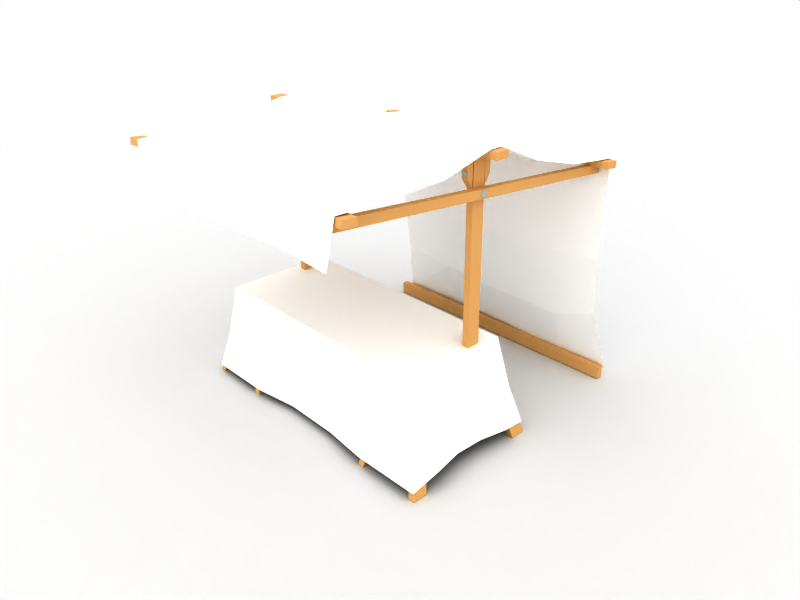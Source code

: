 # Source: marktstand.blend  (saved by Blender 2.46.0; exported with 4.5.12 LTS)
import bpy
from mathutils import Matrix  # noqa: F401  (used for matrix-valued properties, if any)

bpy.ops.wm.read_factory_settings(use_empty=True)
scene = bpy.context.scene
scene.name = 'Scene'

# ---- collections
col_collection_1 = bpy.data.collections.new('Collection 1'); scene.collection.children.link(col_collection_1)

# ---- materials (node trees are filled in below, after node groups)
mat_material_002 = bpy.data.materials.new('Material.002')
mat_material_002.alpha_threshold = 0.0
mat_material_002.diffuse_color = (0.8286, 0.6045, 0.3446, 1.0)
mat_material_002.specular_color = (0.5433, 0.4211, 0.226)
mat_material_002.roughness = 0.5
mat_material_002.line_color = (0.0, 0.0, 0.0, 1.0)
mat_material_005 = bpy.data.materials.new('Material.005')
mat_material_005.alpha_threshold = 0.0
mat_material_005.diffuse_color = (0.6471, 0.6471, 0.6471, 1.0)
mat_material_005.roughness = 0.5
mat_material_005.line_color = (0.0, 0.0, 0.0, 1.0)
mat_material_003 = bpy.data.materials.new('Material.003')
mat_material_003.alpha_threshold = 0.0
mat_material_003.roughness = 0.5
mat_material_003.line_color = (0.0, 0.0, 0.0, 1.0)
mat_material = bpy.data.materials.new('Material')
mat_material.alpha_threshold = 0.0
mat_material.preview_render_type = 'FLAT'
mat_material.diffuse_color = (1.0, 1.0, 1.0, 1.0)
mat_material.roughness = 0.5
mat_material.line_color = (0.0, 0.0, 0.0, 1.0)
mat_material_001 = bpy.data.materials.new('Material.001')
mat_material_001.alpha_threshold = 0.0
mat_material_001.diffuse_color = (1.0, 1.0, 1.0, 1.0)
mat_material_001.roughness = 0.5
mat_material_001.line_color = (0.0, 0.0, 0.0, 1.0)

# ---- node groups
ng_auto_smooth = bpy.data.node_groups.new('Auto Smooth', 'GeometryNodeTree')
_s = ng_auto_smooth.interface.new_socket(name='Geometry', in_out='OUTPUT', socket_type='NodeSocketGeometry')
_s = ng_auto_smooth.interface.new_socket(name='Geometry', in_out='INPUT', socket_type='NodeSocketGeometry')
_s = ng_auto_smooth.interface.new_socket(name='Angle', in_out='INPUT', socket_type='NodeSocketFloat')
_s.subtype = 'ANGLE'
_s.min_value = 0.0
_s.max_value = 3.142
ng_auto_smooth.is_modifier = True
_N = ng_auto_smooth.nodes; _L = ng_auto_smooth.links
n0 = _N.new('NodeGroupOutput'); n0.name = 'Group Output'; n0.location = (480, -100)
n1 = _N.new('NodeGroupInput'); n1.name = 'Group Input'; n1.location = (-420, -300)
n2 = _N.new('NodeGroupInput'); n2.name = 'Group Input.001'; n2.location = (-60, -100)
n3 = _N.new('GeometryNodeSetShadeSmooth'); n3.name = 'Set Shade Smooth'; n3.location = (120, -100)
n3.domain = 'EDGE'
n4 = _N.new('GeometryNodeSetShadeSmooth'); n4.name = 'Set Shade Smooth.001'; n4.location = (300, -100)
n5 = _N.new('GeometryNodeInputMeshEdgeAngle'); n5.name = 'Edge Angle'; n5.location = (-420, -220)
n6 = _N.new('GeometryNodeInputEdgeSmooth'); n6.name = 'Is Edge Smooth'; n6.location = (-60, -160)
n7 = _N.new('GeometryNodeInputShadeSmooth'); n7.name = 'Is Face Smooth'; n7.location = (-240, -340)
n8 = _N.new('FunctionNodeBooleanMath'); n8.name = 'Boolean Math'; n8.location = (-60, -220)
n9 = _N.new('FunctionNodeCompare'); n9.name = 'Compare'; n9.location = (-240, -180)
n9.operation = 'LESS_EQUAL'
_L.new(n5.outputs[0], n9.inputs[0])
_L.new(n4.outputs[0], n0.inputs[0])
_L.new(n1.outputs[1], n9.inputs[1])
_L.new(n9.outputs[0], n8.inputs[0])
_L.new(n7.outputs[0], n8.inputs[1])
_L.new(n2.outputs[0], n3.inputs[0])
_L.new(n6.outputs[0], n3.inputs[1])
_L.new(n3.outputs[0], n4.inputs[0])
_L.new(n8.outputs[0], n3.inputs[2])
n0.is_active_output = True

# ---- material node trees

# ---- world
world_world = bpy.data.worlds.new('World'); scene.world = world_world
world_world.color = (1.0, 1.0, 1.0)
world_world.use_sun_shadow = False
world_world.sun_shadow_jitter_overblur = 0.0
world_world.cycles.sampling_method = 'MANUAL'
world_world.cycles.sample_map_resolution = 256

# ---- cameras
cam_camera = bpy.data.cameras.new('Camera')
cam_camera.passepartout_alpha = 0.2
cam_camera.clip_end = 100.0
cam_camera.lens = 35.0
cam_camera.ortho_scale = 7.314
cam_camera.show_passepartout = False
cam_camera.show_safe_areas = True
cam_camera.dof.focus_distance = 0.0
cam_camera.dof.aperture_fstop = 128.0

# ---- lights
light_spot_001 = bpy.data.lights.new('Spot.001', 'SUN')
light_spot_001.transmission_factor = 0.0
light_spot_001.cutoff_distance = 30.0
light_spot_001.angle = 1.571
light_spot_001.energy = 1.0
light_spot_001.shadow_buffer_clip_start = 1.001
light_spot_001.shadow_soft_size = 1.0
light_spot_001.shadow_cascade_max_distance = 1000.0
light_spot_001.cycles.use_multiple_importance_sampling = False

# ---- meshes
me_cube_010 = bpy.data.meshes.new('Cube.010')
me_cube_010.from_pydata([(0.06859, 0.05811, -2.922), (0.06859, -0.09382, -2.925), (-0.04201, -0.09382, -2.925), (-0.04201, 0.05811, -2.922), (0.06859, 0.05811, 2.922), (0.06859, -0.09382, 2.919), (-0.04201, -0.09382, 2.919), (-0.04201, 0.05811, 2.922)], [], [(0, 1, 2, 3), (4, 7, 6, 5), (0, 4, 5, 1), (1, 5, 6, 2), (2, 6, 7, 3), (4, 0, 3, 7)])
me_cube_010.materials.append(mat_material_002)
me_cube_010.use_remesh_preserve_volume = False
me_cube_010.use_remesh_preserve_attributes = False
me_cube_010.use_mirror_vertex_groups = False
me_cube_010.update()
me_circle_008 = bpy.data.meshes.new('Circle.008')
me_circle_008.from_pydata([(-0.03836, -0.03836, 0.0002512), (-0.0524, 0.01404, 0.0002512), (-0.01404, 0.0524, 0.0002512), (0.03836, 0.03836, 0.0002512), (0.0524, -0.01404, 0.0002512), (0.01404, -0.0524, 0.0002512), (2.433e-09, 7.792e-08, -0.00917)], [], [(1, 0, 6), (2, 1, 6), (3, 2, 6), (4, 3, 6), (5, 4, 6), (5, 0, 6)])
me_circle_008.materials.append(mat_material_005)
me_circle_008.use_remesh_preserve_volume = False
me_circle_008.use_remesh_preserve_attributes = False
me_circle_008.use_mirror_vertex_groups = False
me_circle_008.update()
me_circle_007 = bpy.data.meshes.new('Circle.007')
me_circle_007.from_pydata([(-0.03836, -0.03836, 0.0002512), (-0.0524, 0.01404, 0.0002512), (-0.01404, 0.0524, 0.0002512), (0.03836, 0.03836, 0.0002512), (0.0524, -0.01404, 0.0002512), (0.01404, -0.0524, 0.0002512), (2.433e-09, 7.792e-08, -0.00917)], [], [(1, 0, 6), (2, 1, 6), (3, 2, 6), (4, 3, 6), (5, 4, 6), (5, 0, 6)])
me_circle_007.materials.append(mat_material_005)
me_circle_007.use_remesh_preserve_volume = False
me_circle_007.use_remesh_preserve_attributes = False
me_circle_007.use_mirror_vertex_groups = False
me_circle_007.update()
me_circle_006 = bpy.data.meshes.new('Circle.006')
me_circle_006.from_pydata([(-0.03836, -0.03836, 0.0002512), (-0.0524, 0.01404, 0.0002512), (-0.01404, 0.0524, 0.0002512), (0.03836, 0.03836, 0.0002512), (0.0524, -0.01404, 0.0002512), (0.01404, -0.0524, 0.0002512), (2.433e-09, 7.792e-08, -0.00917)], [], [(1, 0, 6), (2, 1, 6), (3, 2, 6), (4, 3, 6), (5, 4, 6), (5, 0, 6)])
me_circle_006.materials.append(mat_material_005)
me_circle_006.use_remesh_preserve_volume = False
me_circle_006.use_remesh_preserve_attributes = False
me_circle_006.use_mirror_vertex_groups = False
me_circle_006.update()
me_circle_005 = bpy.data.meshes.new('Circle.005')
me_circle_005.from_pydata([(-0.03836, -0.03836, 0.0002512), (-0.0524, 0.01404, 0.0002512), (-0.01404, 0.0524, 0.0002512), (0.03836, 0.03836, 0.0002512), (0.0524, -0.01404, 0.0002512), (0.01404, -0.0524, 0.0002512), (2.433e-09, 7.792e-08, -0.00917)], [], [(1, 0, 6), (2, 1, 6), (3, 2, 6), (4, 3, 6), (5, 4, 6), (5, 0, 6)])
me_circle_005.materials.append(mat_material_005)
me_circle_005.use_remesh_preserve_volume = False
me_circle_005.use_remesh_preserve_attributes = False
me_circle_005.use_mirror_vertex_groups = False
me_circle_005.update()
me_circle_004 = bpy.data.meshes.new('Circle.004')
me_circle_004.from_pydata([(-0.03836, -0.03836, 0.0002512), (-0.0524, 0.01404, 0.0002512), (-0.01404, 0.0524, 0.0002512), (0.03836, 0.03836, 0.0002512), (0.0524, -0.01404, 0.0002512), (0.01404, -0.0524, 0.0002512), (2.433e-09, 7.792e-08, -0.00917)], [], [(1, 0, 6), (2, 1, 6), (3, 2, 6), (4, 3, 6), (5, 4, 6), (5, 0, 6)])
me_circle_004.materials.append(mat_material_005)
me_circle_004.use_remesh_preserve_volume = False
me_circle_004.use_remesh_preserve_attributes = False
me_circle_004.use_mirror_vertex_groups = False
me_circle_004.update()
me_circle_003 = bpy.data.meshes.new('Circle.003')
me_circle_003.from_pydata([(-0.03836, -0.03836, 0.0002512), (-0.0524, 0.01404, 0.0002512), (-0.01404, 0.0524, 0.0002512), (0.03836, 0.03836, 0.0002512), (0.0524, -0.01404, 0.0002512), (0.01404, -0.0524, 0.0002512), (2.433e-09, 7.792e-08, -0.00917)], [], [(1, 0, 6), (2, 1, 6), (3, 2, 6), (4, 3, 6), (5, 4, 6), (5, 0, 6)])
me_circle_003.materials.append(mat_material_005)
me_circle_003.use_remesh_preserve_volume = False
me_circle_003.use_remesh_preserve_attributes = False
me_circle_003.use_mirror_vertex_groups = False
me_circle_003.update()
me_circle_002 = bpy.data.meshes.new('Circle.002')
me_circle_002.from_pydata([(-0.03836, -0.03836, 0.0002512), (-0.0524, 0.01404, 0.0002512), (-0.01404, 0.0524, 0.0002512), (0.03836, 0.03836, 0.0002512), (0.0524, -0.01404, 0.0002512), (0.01404, -0.0524, 0.0002512), (2.433e-09, 7.792e-08, -0.00917)], [], [(1, 0, 6), (2, 1, 6), (3, 2, 6), (4, 3, 6), (5, 4, 6), (5, 0, 6)])
me_circle_002.materials.append(mat_material_005)
me_circle_002.use_remesh_preserve_volume = False
me_circle_002.use_remesh_preserve_attributes = False
me_circle_002.use_mirror_vertex_groups = False
me_circle_002.update()
me_circle_001 = bpy.data.meshes.new('Circle.001')
me_circle_001.from_pydata([(-0.03836, -0.03836, 0.0002512), (-0.0524, 0.01404, 0.0002512), (-0.01404, 0.0524, 0.0002512), (0.03836, 0.03836, 0.0002512), (0.0524, -0.01404, 0.0002512), (0.01404, -0.0524, 0.0002512), (2.433e-09, 7.792e-08, -0.00917)], [], [(1, 0, 6), (2, 1, 6), (3, 2, 6), (4, 3, 6), (5, 4, 6), (5, 0, 6)])
me_circle_001.materials.append(mat_material_005)
me_circle_001.use_remesh_preserve_volume = False
me_circle_001.use_remesh_preserve_attributes = False
me_circle_001.use_mirror_vertex_groups = False
me_circle_001.update()
me_circle = bpy.data.meshes.new('Circle')
me_circle.from_pydata([(-0.05146, -0.05146, 0.0007107), (-0.07029, 0.01883, 0.0007107), (-0.01883, 0.07029, 0.0007107), (0.05146, 0.05146, 0.0007107), (0.07029, -0.01883, 0.0007107), (0.01883, -0.07029, 0.0007107), (2.191e-09, 7.783e-08, -0.01193)], [], [(1, 0, 6), (2, 1, 6), (3, 2, 6), (4, 3, 6), (5, 4, 6), (5, 0, 6)])
me_circle.materials.append(mat_material_005)
me_circle.use_remesh_preserve_volume = False
me_circle.use_remesh_preserve_attributes = False
me_circle.use_mirror_vertex_groups = False
me_circle.update()
me_cube_020 = bpy.data.meshes.new('Cube.020')
me_cube_020.from_pydata([(0.1834, 1.0, -0.1086), (0.1834, -1.0, -0.1086), (-0.1834, -1.0, -0.1086), (-0.1834, 1.0, -0.1086), (0.1834, 1.0, 0.1086), (0.1834, -1.0, 0.1086), (-0.1834, -1.0, 0.1086), (-0.1834, 1.0, 0.1086)], [], [(0, 1, 2, 3), (4, 7, 6, 5), (0, 4, 5, 1), (1, 5, 6, 2), (2, 6, 7, 3), (4, 0, 3, 7)])
me_cube_020.materials.append(mat_material_002)
me_cube_020.use_remesh_preserve_volume = False
me_cube_020.use_remesh_preserve_attributes = False
me_cube_020.use_mirror_vertex_groups = False
me_cube_020.update()
me_cube_019 = bpy.data.meshes.new('Cube.019')
me_cube_019.from_pydata([(0.215, -0.6421, 0.09167), (0.215, -0.914, 0.09167), (0.1641, -0.9661, -0.1802), (0.1641, -0.6942, -0.1802), (0.2801, -0.6942, -0.1802), (0.2801, -0.9661, -0.1802), (0.1837, -0.6421, 0.09162), (0.1837, -0.914, 0.09162), (0.1337, -0.68, -0.1083), (0.1337, -0.9519, -0.1083), (0.1833, -0.68, -0.1087), (0.1833, -0.9519, -0.1087), (0.6462, -1.304, -1.691), (0.6462, -1.032, -1.691), (0.5301, -1.032, -1.691), (0.5301, -1.304, -1.691)], [], [(0, 1, 5, 4), (1, 0, 6, 7), (9, 8, 3, 2), (0, 4, 10, 6), (4, 3, 8, 10), (2, 5, 11, 9), (5, 1, 7, 11), (6, 10, 11, 7), (8, 9, 11, 10), (2, 15, 12, 5), (5, 12, 13, 4), (4, 13, 14, 3), (3, 14, 15, 2), (15, 14, 13, 12)])
me_cube_019.materials.append(mat_material_002)
me_cube_019.use_remesh_preserve_volume = False
me_cube_019.use_remesh_preserve_attributes = False
me_cube_019.use_mirror_vertex_groups = False
me_cube_019.update()
me_cube_018 = bpy.data.meshes.new('Cube.018')
me_cube_018.from_pydata([(0.215, -0.6421, 0.09167), (0.215, -0.914, 0.09167), (0.1641, -0.9661, -0.1802), (0.1641, -0.6942, -0.1802), (0.2801, -0.6942, -0.1802), (0.2801, -0.9661, -0.1802), (0.1837, -0.6421, 0.09162), (0.1837, -0.914, 0.09162), (0.1337, -0.68, -0.1083), (0.1337, -0.9519, -0.1083), (0.1833, -0.68, -0.1087), (0.1833, -0.9519, -0.1087), (0.6462, -1.304, -1.691), (0.6462, -1.032, -1.691), (0.5301, -1.032, -1.691), (0.5301, -1.304, -1.691)], [], [(0, 1, 5, 4), (1, 0, 6, 7), (9, 8, 3, 2), (0, 4, 10, 6), (4, 3, 8, 10), (2, 5, 11, 9), (5, 1, 7, 11), (6, 10, 11, 7), (8, 9, 11, 10), (2, 15, 12, 5), (5, 12, 13, 4), (4, 13, 14, 3), (3, 14, 15, 2), (15, 14, 13, 12)])
me_cube_018.materials.append(mat_material_002)
me_cube_018.use_remesh_preserve_volume = False
me_cube_018.use_remesh_preserve_attributes = False
me_cube_018.use_mirror_vertex_groups = False
me_cube_018.update()
me_cube_016 = bpy.data.meshes.new('Cube.016')
me_cube_016.from_pydata([(0.1834, 1.0, -0.1086), (0.1834, -1.0, -0.1086), (-0.1834, -1.0, -0.1086), (-0.1834, 1.0, -0.1086), (0.1834, 1.0, 0.1086), (0.1834, -1.0, 0.1086), (-0.1834, -1.0, 0.1086), (-0.1834, 1.0, 0.1086)], [], [(0, 1, 2, 3), (4, 7, 6, 5), (0, 4, 5, 1), (1, 5, 6, 2), (2, 6, 7, 3), (4, 0, 3, 7)])
me_cube_016.materials.append(mat_material_002)
me_cube_016.use_remesh_preserve_volume = False
me_cube_016.use_remesh_preserve_attributes = False
me_cube_016.use_mirror_vertex_groups = False
me_cube_016.update()
me_cube_015 = bpy.data.meshes.new('Cube.015')
me_cube_015.from_pydata([(0.05978, 0.1208, -1.59), (0.05978, -0.1208, -1.59), (-0.05978, -0.1208, -1.59), (-0.05978, 0.1208, -1.59), (0.05978, 0.1208, 3.759), (0.05978, -0.1208, 3.759), (-0.05978, -0.1208, 3.759), (-0.05978, 0.1208, 3.759)], [], [(0, 1, 2, 3), (4, 7, 6, 5), (0, 4, 5, 1), (1, 5, 6, 2), (2, 6, 7, 3), (4, 0, 3, 7)])
me_cube_015.materials.append(mat_material_002)
me_cube_015.use_remesh_preserve_volume = False
me_cube_015.use_remesh_preserve_attributes = False
me_cube_015.use_mirror_vertex_groups = False
me_cube_015.update()
me_plane_001 = bpy.data.meshes.new('Plane.001')
me_plane_001.from_pydata([(25.51, 23.16, -1.41), (25.51, -17.79, -1.41), (-15.44, -17.79, -1.41), (-15.44, 23.16, -1.41)], [], [(0, 3, 2, 1)])
me_plane_001.materials.append(mat_material_003)
me_plane_001.use_remesh_preserve_volume = False
me_plane_001.use_remesh_preserve_attributes = False
me_plane_001.use_mirror_vertex_groups = False
me_plane_001.update()
me_plane = bpy.data.meshes.new('Plane')
me_plane.from_pydata([(1.0, 1.028, -0.002486), (0.9901, -0.7801, 0.1779), (-0.9571, -0.9424, 0.1751), (-1.0, 1.028, -0.002486), (-2.763, -0.9209, 0.1407), (-2.765, 1.028, -0.002486), (-3.949, 1.028, -0.002486), (-3.978, -0.833, 0.1218), (0.9901, -1.872, 0.1943), (-0.88, -2.192, 0.1827), (-2.711, -2.126, 0.1274), (-3.978, -2.018, 0.08259), (-0.8114, -3.281, -0.005023), (1.17, -3.116, 0.007603), (-2.745, -3.223, -0.05956), (-4.107, -3.163, -0.01885), (-1.883, 1.028, -0.002486), (-1.873, -0.9231, 0.1572), (-1.77, -2.21, 0.1596), (-1.83, -3.256, -0.03192), (0.02079, -0.8655, 0.1769), (1.788e-07, 1.028, -0.002486), (0.158, -2.203, 0.2034), (0.1408, -3.18, 0.005974), (-2.765, 2.026, 2.744), (-3.949, 2.026, 2.744), (-1.883, 2.026, 2.744), (-1.0, 2.026, 2.744), (1.0, 2.026, 2.744), (1.788e-07, 2.026, 2.744), (-3.949, 2.047, 2.983), (-2.765, 2.047, 2.983), (-1.883, 2.047, 2.983), (-1.0, 2.047, 2.983), (1.0, 2.047, 2.983), (1.788e-07, 2.047, 2.983), (-3.949, 2.044, 5.755), (-2.765, 2.044, 5.755), (-1.883, 2.044, 5.755), (-1.0, 2.044, 5.755), (1.0, 2.044, 5.755), (1.788e-07, 2.044, 5.755), (-2.775, 1.362, 5.958), (-3.939, 1.301, 5.913), (-1.883, 1.345, 5.984), (-1.0, 1.31, 5.894), (0.9526, 1.343, 5.953), (-0.01896, 1.375, 5.919), (-2.765, 1.979, 4.798), (-2.765, 1.97, 3.899), (-3.919, 1.943, 3.841), (-3.919, 1.983, 4.843), (-1.883, 1.972, 4.806), (-1.883, 1.954, 3.885), (-0.9995, 1.927, 3.911), (-1.0, 1.978, 4.783), (1.001, 1.949, 4.801), (1.001, 1.902, 3.891), (0.0001348, 1.971, 4.791), (0.0006345, 1.925, 3.896), (-2.765, 1.575, 1.927), (-2.765, 1.239, 1.013), (-3.949, 1.575, 1.927), (-3.949, 1.239, 1.013), (-1.883, 1.575, 1.927), (-1.883, 1.239, 1.013), (-1.0, 1.575, 1.927), (-1.0, 1.239, 1.013), (1.0, 1.239, 1.013), (1.0, 1.575, 1.927), (1.788e-07, 1.239, 1.013), (1.788e-07, 1.575, 1.927)], [], [(4, 5, 6, 7), (4, 7, 11, 10), (10, 11, 15, 14), (3, 16, 17, 2), (16, 5, 4, 17), (2, 17, 18, 9), (17, 4, 10, 18), (9, 18, 19, 12), (18, 10, 14, 19), (0, 21, 20, 1), (21, 3, 2, 20), (1, 20, 22, 8), (20, 2, 9, 22), (8, 22, 23, 13), (22, 9, 12, 23), (25, 24, 31, 30), (24, 26, 32, 31), (26, 27, 33, 32), (29, 28, 34, 35), (27, 29, 35, 33), (36, 37, 42, 43), (37, 38, 44, 42), (38, 39, 45, 44), (41, 40, 46, 47), (39, 41, 47, 45), (31, 49, 50, 30), (49, 48, 51, 50), (48, 37, 36, 51), (32, 53, 49, 31), (53, 52, 48, 49), (52, 38, 37, 48), (33, 54, 53, 32), (54, 55, 52, 53), (55, 39, 38, 52), (34, 57, 59, 35), (57, 56, 58, 59), (56, 40, 41, 58), (35, 59, 54, 33), (59, 58, 55, 54), (58, 41, 39, 55), (5, 61, 63, 6), (61, 60, 62, 63), (60, 24, 25, 62), (16, 65, 61, 5), (65, 64, 60, 61), (64, 26, 24, 60), (3, 67, 65, 16), (67, 66, 64, 65), (66, 27, 26, 64), (0, 68, 70, 21), (68, 69, 71, 70), (69, 28, 29, 71), (21, 70, 67, 3), (70, 71, 66, 67), (71, 29, 27, 66)])
_uv = me_plane.uv_layers.new(name='UVTex')
_uv.uv.foreach_set('vector', [0.1204, 0.2133, 0.1183, 0.3901, 0.01121, 0.389, 0.01026, 0.2202, 0.1204, 0.2133, 0.01026, 0.2202, 0.01121, 0.1129, 0.126, 0.1042, 0.126, 0.1042, 0.01121, 0.1129, 0.0, 0.008754, 0.1233, 0.003504, 0.2781, 0.3917, 0.1982, 0.391, 0.2009, 0.2138, 0.2837, 0.2128, 0.1982, 0.391, 0.1183, 0.3901, 0.1204, 0.2133, 0.2009, 0.2138, 0.2837, 0.2128, 0.2009, 0.2138, 0.2113, 0.09749, 0.2917, 0.09985, 0.2009, 0.2138, 0.1204, 0.2133, 0.126, 0.1042, 0.2113, 0.09749, 0.2917, 0.09985, 0.2113, 0.09749, 0.2063, 0.001301, 0.2985, 0.0, 0.2113, 0.09749, 0.126, 0.1042, 0.1233, 0.003504, 0.2063, 0.001301, 0.4591, 0.3935, 0.3686, 0.3926, 0.3721, 0.2205, 0.4597, 0.229, 0.3686, 0.3926, 0.2781, 0.3917, 0.2837, 0.2128, 0.3721, 0.2205, 0.4597, 0.229, 0.3721, 0.2205, 0.3855, 0.09981, 0.4605, 0.1302, 0.3721, 0.2205, 0.2837, 0.2128, 0.2917, 0.09985, 0.3855, 0.09981, 0.4605, 0.1302, 0.3855, 0.09981, 0.3846, 0.009673, 0.4778, 0.01633, 0.3855, 0.09981, 0.2917, 0.09985, 0.2985, 0.0, 0.3846, 0.009673, 0.008431, 0.6555, 0.1156, 0.6567, 0.1154, 0.6784, 0.008192, 0.6772, 0.1156, 0.6567, 0.1955, 0.6575, 0.1953, 0.6792, 0.1154, 0.6784, 0.1955, 0.6575, 0.2755, 0.6583, 0.2753, 0.68, 0.1953, 0.6792, 0.366, 0.6591, 0.4565, 0.6599, 0.4563, 0.6816, 0.3658, 0.6808, 0.2755, 0.6583, 0.366, 0.6591, 0.3658, 0.6808, 0.2753, 0.68, 0.005452, 0.9289, 0.1126, 0.9301, 0.1109, 0.9945, 0.005358, 0.9976, 0.1126, 0.9301, 0.1925, 0.9311, 0.1916, 0.9977, 0.1109, 0.9945, 0.1925, 0.9311, 0.2725, 0.9322, 0.272, 1.0, 0.1916, 0.9977, 0.3632, 0.9331, 0.4538, 0.9341, 0.4488, 1.0, 0.3609, 0.9955, 0.2725, 0.9322, 0.3632, 0.9331, 0.3609, 0.9955, 0.272, 1.0, 0.1154, 0.6784, 0.1145, 0.7617, 0.009926, 0.7555, 0.008192, 0.6772, 0.1145, 0.7617, 0.1136, 0.8432, 0.009045, 0.8461, 0.009926, 0.7555, 0.1136, 0.8432, 0.1126, 0.9301, 0.005452, 0.9289, 0.009045, 0.8461, 0.1953, 0.6792, 0.1945, 0.7614, 0.1145, 0.7617, 0.1154, 0.6784, 0.1945, 0.7614, 0.1935, 0.8448, 0.1136, 0.8432, 0.1145, 0.7617, 0.1935, 0.8448, 0.1925, 0.9311, 0.1126, 0.9301, 0.1136, 0.8432, 0.2753, 0.68, 0.2745, 0.7647, 0.1945, 0.7614, 0.1953, 0.6792, 0.2745, 0.7647, 0.2736, 0.8438, 0.1935, 0.8448, 0.1945, 0.7614, 0.2736, 0.8438, 0.2725, 0.9322, 0.1925, 0.9311, 0.1935, 0.8448, 0.4563, 0.6816, 0.4558, 0.7648, 0.3651, 0.7643, 0.3658, 0.6808, 0.4558, 0.7648, 0.4548, 0.8473, 0.3642, 0.8455, 0.3651, 0.7643, 0.4548, 0.8473, 0.4538, 0.9341, 0.3632, 0.9331, 0.3642, 0.8455, 0.3658, 0.6808, 0.3651, 0.7643, 0.2745, 0.7647, 0.2753, 0.68, 0.3651, 0.7643, 0.3642, 0.8455, 0.2736, 0.8438, 0.2745, 0.7647, 0.3642, 0.8455, 0.3632, 0.9331, 0.2725, 0.9322, 0.2736, 0.8438, 0.1183, 0.3901, 0.1174, 0.484, 0.01025, 0.4829, 0.01121, 0.389, 0.1174, 0.484, 0.1165, 0.5722, 0.009331, 0.571, 0.01025, 0.4829, 0.1165, 0.5722, 0.1156, 0.6567, 0.008431, 0.6555, 0.009331, 0.571, 0.1982, 0.391, 0.1973, 0.4848, 0.1174, 0.484, 0.1183, 0.3901, 0.1973, 0.4848, 0.1964, 0.573, 0.1165, 0.5722, 0.1174, 0.484, 0.1964, 0.573, 0.1955, 0.6575, 0.1156, 0.6567, 0.1165, 0.5722, 0.2781, 0.3917, 0.2771, 0.4856, 0.1973, 0.4848, 0.1982, 0.391, 0.2771, 0.4856, 0.2763, 0.5738, 0.1964, 0.573, 0.1973, 0.4848, 0.2763, 0.5738, 0.2755, 0.6583, 0.1955, 0.6575, 0.1964, 0.573, 0.4591, 0.3935, 0.4582, 0.4873, 0.3677, 0.4865, 0.3686, 0.3926, 0.4582, 0.4873, 0.4573, 0.5755, 0.3668, 0.5746, 0.3677, 0.4865, 0.4573, 0.5755, 0.4565, 0.6599, 0.366, 0.6591, 0.3668, 0.5746, 0.3686, 0.3926, 0.3677, 0.4865, 0.2771, 0.4856, 0.2781, 0.3917, 0.3677, 0.4865, 0.3668, 0.5746, 0.2763, 0.5738, 0.2771, 0.4856, 0.3668, 0.5746, 0.366, 0.6591, 0.2755, 0.6583, 0.2763, 0.5738])
me_plane.materials.append(mat_material)
me_plane.use_remesh_preserve_volume = False
me_plane.use_remesh_preserve_attributes = False
me_plane.use_mirror_vertex_groups = False
me_plane.update()
me_cube_013 = bpy.data.meshes.new('Cube.013')
me_cube_013.from_pydata([(0.05978, 0.1208, -1.59), (0.05978, -0.1208, -1.59), (-0.05978, -0.1208, -1.59), (-0.05978, 0.1208, -1.59), (0.05978, 0.1208, 3.759), (0.05978, -0.1208, 3.759), (-0.05978, -0.1208, 3.759), (-0.05978, 0.1208, 3.759)], [], [(0, 1, 2, 3), (4, 7, 6, 5), (0, 4, 5, 1), (1, 5, 6, 2), (2, 6, 7, 3), (4, 0, 3, 7)])
me_cube_013.materials.append(mat_material_002)
me_cube_013.use_remesh_preserve_volume = False
me_cube_013.use_remesh_preserve_attributes = False
me_cube_013.use_mirror_vertex_groups = False
me_cube_013.update()
me_cube_012 = bpy.data.meshes.new('Cube.012')
me_cube_012.from_pydata([(0.05978, 0.1208, -1.59), (0.05978, -0.1208, -1.59), (-0.05978, -0.1208, -1.59), (-0.05978, 0.1208, -1.59), (0.05978, 0.1208, 3.759), (0.05978, -0.1208, 3.759), (-0.05978, -0.1208, 3.759), (-0.05978, 0.1208, 3.759)], [], [(0, 1, 2, 3), (4, 7, 6, 5), (0, 4, 5, 1), (1, 5, 6, 2), (2, 6, 7, 3), (4, 0, 3, 7)])
me_cube_012.materials.append(mat_material_002)
me_cube_012.use_remesh_preserve_volume = False
me_cube_012.use_remesh_preserve_attributes = False
me_cube_012.use_mirror_vertex_groups = False
me_cube_012.update()
me_cube_009 = bpy.data.meshes.new('Cube.009')
me_cube_009.from_pydata([(0.05978, 0.1208, -1.59), (0.05978, -0.1208, -1.59), (-0.05978, -0.1208, -1.59), (-0.05978, 0.1208, -1.59), (0.05978, 0.1208, 1.59), (0.05978, -0.1208, 1.59), (-0.05978, -0.1208, 1.59), (-0.05978, 0.1208, 1.59)], [], [(0, 1, 2, 3), (4, 7, 6, 5), (0, 4, 5, 1), (1, 5, 6, 2), (2, 6, 7, 3), (4, 0, 3, 7)])
me_cube_009.materials.append(mat_material_002)
me_cube_009.use_remesh_preserve_volume = False
me_cube_009.use_remesh_preserve_attributes = False
me_cube_009.use_mirror_vertex_groups = False
me_cube_009.update()
me_cube_008 = bpy.data.meshes.new('Cube.008')
me_cube_008.from_pydata([(0.05608, -0.1303, 1.089), (0.05608, -0.2425, 1.257), (-0.05608, -0.2425, 1.257), (-0.05608, -0.1303, 1.089), (0.05608, -0.1303, 1.695), (0.05608, -0.2425, 1.59), (-0.05608, -0.2425, 1.59), (-0.05608, -0.1303, 1.695)], [], [(0, 1, 2, 3), (4, 7, 6, 5), (0, 4, 5, 1), (1, 5, 6, 2), (2, 6, 7, 3), (4, 0, 3, 7)])
me_cube_008.materials.append(mat_material_002)
me_cube_008.use_remesh_preserve_volume = False
me_cube_008.use_remesh_preserve_attributes = False
me_cube_008.use_mirror_vertex_groups = False
me_cube_008.update()
me_cube_007 = bpy.data.meshes.new('Cube.007')
me_cube_007.from_pydata([(0.05608, -0.1303, 1.089), (0.05608, -0.2425, 1.257), (-0.05608, -0.2425, 1.257), (-0.05608, -0.1303, 1.089), (0.05608, -0.1303, 1.695), (0.05608, -0.2425, 1.59), (-0.05608, -0.2425, 1.59), (-0.05608, -0.1303, 1.695)], [], [(0, 1, 2, 3), (4, 7, 6, 5), (0, 4, 5, 1), (1, 5, 6, 2), (2, 6, 7, 3), (4, 0, 3, 7)])
me_cube_007.materials.append(mat_material_002)
me_cube_007.use_remesh_preserve_volume = False
me_cube_007.use_remesh_preserve_attributes = False
me_cube_007.use_mirror_vertex_groups = False
me_cube_007.update()
me_cube_006 = bpy.data.meshes.new('Cube.006')
me_cube_006.from_pydata([(0.05978, 0.1208, -1.59), (0.05978, -0.1208, -1.59), (-0.05978, -0.1208, -1.59), (-0.05978, 0.1208, -1.59), (0.05978, 0.1208, 3.759), (0.05978, -0.1208, 3.759), (-0.05978, -0.1208, 3.759), (-0.05978, 0.1208, 3.759)], [], [(0, 1, 2, 3), (4, 7, 6, 5), (0, 4, 5, 1), (1, 5, 6, 2), (2, 6, 7, 3), (4, 0, 3, 7)])
me_cube_006.materials.append(mat_material_002)
me_cube_006.use_remesh_preserve_volume = False
me_cube_006.use_remesh_preserve_attributes = False
me_cube_006.use_mirror_vertex_groups = False
me_cube_006.update()
me_cube_005 = bpy.data.meshes.new('Cube.005')
me_cube_005.from_pydata([(0.05978, 0.1208, -1.59), (0.05978, -0.1208, -1.59), (-0.05978, -0.1208, -1.59), (-0.05978, 0.1208, -1.59), (0.05978, 0.1208, 1.59), (0.05978, -0.1208, 1.59), (-0.05978, -0.1208, 1.59), (-0.05978, 0.1208, 1.59)], [], [(0, 1, 2, 3), (4, 7, 6, 5), (0, 4, 5, 1), (1, 5, 6, 2), (2, 6, 7, 3), (4, 0, 3, 7)])
me_cube_005.materials.append(mat_material_002)
me_cube_005.use_remesh_preserve_volume = False
me_cube_005.use_remesh_preserve_attributes = False
me_cube_005.use_mirror_vertex_groups = False
me_cube_005.update()
me_cube_001 = bpy.data.meshes.new('Cube.001')
me_cube_001.from_pydata([(-2.174, 1.005, 0.0), (-2.174, -1.011, 0.0), (2.444, -1.011, 0.0), (2.444, 1.005, 0.0), (2.647, 1.118, -0.9149), (2.635, -1.107, -0.8406), (-2.361, -1.143, -0.9502), (-2.338, 1.097, -0.8467), (-2.547, 1.307, -1.736), (-2.559, -1.301, -1.72), (2.834, -1.303, -1.671), (2.828, 1.287, -1.615), (-2.174, 0.5556, 0.0), (-2.174, -0.5649, 0.0), (2.444, -0.5649, 0.0), (2.444, 0.5556, 0.0), (2.638, 0.7022, -0.9107), (2.624, -0.6273, -0.8422), (-2.354, -0.6862, -0.9239), (-2.358, 0.5762, -0.9017), (-2.577, 0.6981, -1.733), (-2.554, -0.7196, -1.758), (2.806, -0.7028, -1.584), (2.811, 0.8928, -1.607), (-2.174, -0.1914, 0.0), (-2.174, 0.1821, 0.0), (2.444, -0.1914, 0.0), (2.444, 0.1821, 0.0), (2.581, -0.2066, -0.8565), (2.594, 0.2478, -0.8682), (-2.261, -0.2654, -0.9465), (-2.254, 0.1554, -0.9282), (-2.355, -0.247, -1.788), (-2.345, 0.2255, -1.789), (2.698, -0.1709, -1.59), (2.711, 0.361, -1.596), (-1.646, -1.011, 0.0), (-0.3268, -1.011, 0.0), (0.5967, -1.011, 0.0), (1.982, -1.011, 0.0), (-1.646, 1.005, 0.0), (-0.3268, 1.005, 0.0), (0.5967, 1.005, 0.0), (1.982, 1.005, 0.0), (1.774, 1.114, -0.9012), (0.6532, 1.043, -0.916), (-0.3439, 1.039, -0.9024), (-1.44, 1.101, -0.8603), (1.76, -1.114, -0.8625), (0.6368, -1.055, -0.9034), (-0.3626, -1.062, -0.9253), (-1.461, -1.136, -0.9282), (-1.258, -1.302, -1.71), (-0.402, -1.16, -1.729), (0.6766, -1.179, -1.719), (1.566, -1.302, -1.681), (-1.25, 1.303, -1.712), (-0.3972, 1.133, -1.716), (0.6779, 1.129, -1.692), (1.563, 1.291, -1.64), (-1.646, 0.5556, 0.0), (-0.3268, 0.5556, 0.0), (0.5967, 0.5556, 0.0), (1.982, 0.5556, 0.0), (-1.646, -0.5649, 0.0), (-0.3268, -0.5649, 0.0), (0.5967, -0.5649, 0.0), (1.982, -0.5649, 0.0), (-1.646, 0.1821, 0.0), (-0.3268, 0.1821, 0.0), (0.5967, 0.1821, 0.0), (1.982, 0.1821, 0.0), (-1.646, -0.1914, 0.0), (-0.3268, -0.1914, 0.0), (0.5967, -0.1914, 0.0), (1.982, -0.1914, 0.0)], [], [(5, 17, 14, 2), (16, 4, 3, 15), (12, 0, 7, 19), (18, 6, 1, 13), (8, 20, 19, 7), (21, 9, 6, 18), (10, 22, 17, 5), (23, 11, 4, 16), (17, 28, 26, 14), (28, 29, 27, 26), (29, 16, 15, 27), (19, 31, 25, 12), (31, 30, 24, 25), (30, 18, 13, 24), (20, 33, 31, 19), (33, 32, 30, 31), (32, 21, 18, 30), (22, 34, 28, 17), (34, 35, 29, 28), (35, 23, 16, 29), (0, 40, 47, 7), (40, 41, 46, 47), (41, 42, 45, 46), (42, 43, 44, 45), (43, 3, 4, 44), (6, 51, 36, 1), (51, 50, 37, 36), (50, 49, 38, 37), (49, 48, 39, 38), (48, 5, 2, 39), (9, 52, 51, 6), (52, 53, 50, 51), (53, 54, 49, 50), (54, 55, 48, 49), (55, 10, 5, 48), (11, 59, 44, 4), (59, 58, 45, 44), (58, 57, 46, 45), (57, 56, 47, 46), (56, 8, 7, 47), (40, 0, 12, 60), (60, 61, 41, 40), (61, 62, 42, 41), (62, 63, 43, 42), (63, 15, 3, 43), (1, 36, 64, 13), (36, 37, 65, 64), (37, 38, 66, 65), (38, 39, 67, 66), (39, 2, 14, 67), (25, 68, 60, 12), (68, 69, 61, 60), (69, 70, 62, 61), (70, 71, 63, 62), (71, 27, 15, 63), (24, 72, 68, 25), (72, 73, 69, 68), (73, 74, 70, 69), (74, 75, 71, 70), (75, 26, 27, 71), (13, 64, 72, 24), (64, 65, 73, 72), (65, 66, 74, 73), (66, 67, 75, 74), (67, 14, 26, 75)])
me_cube_001.polygons.foreach_set('use_smooth', [True] * 65)
_uv = me_cube_001.uv_layers.new(name='UVTex')
_uv.uv.foreach_set('vector', [0.8385, 0.2267, 0.8657, 0.2923, 0.7696, 0.3218, 0.7667, 0.285, 0.877, 0.4786, 0.8559, 0.5372, 0.7692, 0.4825, 0.7706, 0.4406, 0.248, 0.438, 0.2507, 0.4737, 0.1801, 0.5304, 0.1457, 0.4625, 0.1438, 0.2903, 0.1619, 0.2264, 0.2484, 0.2837, 0.2471, 0.3236, 0.0625, 0.6175, 0.02161, 0.5172, 0.1457, 0.4625, 0.1801, 0.5304, 0.01403, 0.251, 0.05466, 0.1536, 0.1619, 0.2264, 0.1438, 0.2903, 0.9483, 0.133, 0.9809, 0.2426, 0.8657, 0.2923, 0.8385, 0.2267, 0.9822, 0.5464, 0.955, 0.6158, 0.8559, 0.5372, 0.877, 0.4786, 0.8657, 0.2923, 0.8767, 0.3504, 0.771, 0.3603, 0.7696, 0.3218, 0.8767, 0.3504, 0.88, 0.4142, 0.7717, 0.4009, 0.771, 0.3603, 0.88, 0.4142, 0.877, 0.4786, 0.7706, 0.4406, 0.7717, 0.4009, 0.1457, 0.4625, 0.1363, 0.4047, 0.246, 0.4008, 0.248, 0.438, 0.1363, 0.4047, 0.1347, 0.3477, 0.2458, 0.3617, 0.246, 0.4008, 0.1347, 0.3477, 0.1438, 0.2903, 0.2471, 0.3236, 0.2458, 0.3617, 0.02161, 0.5172, 0.00166, 0.4253, 0.1363, 0.4047, 0.1457, 0.4625, 0.00166, 0.4253, 0.0, 0.3414, 0.1347, 0.3477, 0.1363, 0.4047, 0.0, 0.3414, 0.01403, 0.251, 0.1438, 0.2903, 0.1347, 0.3477, 0.9809, 0.2426, 1.0, 0.3431, 0.8767, 0.3504, 0.8657, 0.2923, 1.0, 0.3431, 1.0, 0.4437, 0.88, 0.4142, 0.8767, 0.3504, 1.0, 0.4437, 0.9822, 0.5464, 0.877, 0.4786, 0.88, 0.4142, 0.2507, 0.4737, 0.2949, 0.4897, 0.2832, 0.5902, 0.1801, 0.5304, 0.2949, 0.4897, 0.4469, 0.5042, 0.4326, 0.6281, 0.2832, 0.5902, 0.4469, 0.5042, 0.5644, 0.5055, 0.5805, 0.6323, 0.4326, 0.6281, 0.5644, 0.5055, 0.7258, 0.4897, 0.7419, 0.6045, 0.5805, 0.6323, 0.7258, 0.4897, 0.7692, 0.4825, 0.8559, 0.5372, 0.7419, 0.6045, 0.1619, 0.2264, 0.2774, 0.1632, 0.2961, 0.2758, 0.2484, 0.2837, 0.2774, 0.1632, 0.4296, 0.1323, 0.4469, 0.2587, 0.2961, 0.2758, 0.4296, 0.1323, 0.5772, 0.1332, 0.5638, 0.2578, 0.4469, 0.2587, 0.5772, 0.1332, 0.736, 0.1644, 0.7265, 0.2705, 0.5638, 0.2578, 0.736, 0.1644, 0.8385, 0.2267, 0.7667, 0.285, 0.7265, 0.2705, 0.05466, 0.1536, 0.2559, 0.03105, 0.2774, 0.1632, 0.1619, 0.2264, 0.2559, 0.03105, 0.4076, 0.003742, 0.4296, 0.1323, 0.2774, 0.1632, 0.4076, 0.003742, 0.5937, 0.0, 0.5772, 0.1332, 0.4296, 0.1323, 0.5937, 0.0, 0.7499, 0.02732, 0.736, 0.1644, 0.5772, 0.1332, 0.7499, 0.02732, 0.9483, 0.133, 0.8385, 0.2267, 0.736, 0.1644, 0.955, 0.6158, 0.7518, 0.7338, 0.7419, 0.6045, 0.8559, 0.5372, 0.7518, 0.7338, 0.5924, 0.7606, 0.5805, 0.6323, 0.7419, 0.6045, 0.5924, 0.7606, 0.4067, 0.7564, 0.4326, 0.6281, 0.5805, 0.6323, 0.4067, 0.7564, 0.2576, 0.7294, 0.2832, 0.5902, 0.4326, 0.6281, 0.2576, 0.7294, 0.0625, 0.6175, 0.1801, 0.5304, 0.2832, 0.5902, 0.2949, 0.4897, 0.2507, 0.4737, 0.248, 0.438, 0.3009, 0.4407, 0.3009, 0.4407, 0.4497, 0.4485, 0.4469, 0.5042, 0.2949, 0.4897, 0.4497, 0.4485, 0.5625, 0.4495, 0.5644, 0.5055, 0.4469, 0.5042, 0.5625, 0.4495, 0.7225, 0.4419, 0.7258, 0.4897, 0.5644, 0.5055, 0.7225, 0.4419, 0.7706, 0.4406, 0.7692, 0.4825, 0.7258, 0.4897, 0.2484, 0.2837, 0.2961, 0.2758, 0.2999, 0.3218, 0.2471, 0.3236, 0.2961, 0.2758, 0.4469, 0.2587, 0.4496, 0.3139, 0.2999, 0.3218, 0.4469, 0.2587, 0.5638, 0.2578, 0.5624, 0.3133, 0.4496, 0.3139, 0.5638, 0.2578, 0.7265, 0.2705, 0.7211, 0.3198, 0.5624, 0.3133, 0.7265, 0.2705, 0.7667, 0.285, 0.7696, 0.3218, 0.7211, 0.3198, 0.246, 0.4008, 0.3016, 0.4009, 0.3009, 0.4407, 0.248, 0.438, 0.3016, 0.4009, 0.4508, 0.4036, 0.4497, 0.4485, 0.3009, 0.4407, 0.4508, 0.4036, 0.5618, 0.4039, 0.5625, 0.4495, 0.4497, 0.4485, 0.5618, 0.4039, 0.7214, 0.4014, 0.7225, 0.4419, 0.5625, 0.4495, 0.7214, 0.4014, 0.7717, 0.4009, 0.7706, 0.4406, 0.7225, 0.4419, 0.2458, 0.3617, 0.3012, 0.3612, 0.3016, 0.4009, 0.246, 0.4008, 0.3012, 0.3612, 0.4506, 0.3588, 0.4508, 0.4036, 0.3016, 0.4009, 0.4506, 0.3588, 0.5617, 0.3587, 0.5618, 0.4039, 0.4508, 0.4036, 0.5617, 0.3587, 0.7209, 0.3605, 0.7214, 0.4014, 0.5618, 0.4039, 0.7209, 0.3605, 0.771, 0.3603, 0.7717, 0.4009, 0.7214, 0.4014, 0.2471, 0.3236, 0.2999, 0.3218, 0.3012, 0.3612, 0.2458, 0.3617, 0.2999, 0.3218, 0.4496, 0.3139, 0.4506, 0.3588, 0.3012, 0.3612, 0.4496, 0.3139, 0.5624, 0.3133, 0.5617, 0.3587, 0.4506, 0.3588, 0.5624, 0.3133, 0.7211, 0.3198, 0.7209, 0.3605, 0.5617, 0.3587, 0.7211, 0.3198, 0.7696, 0.3218, 0.771, 0.3603, 0.7209, 0.3605])
me_cube_001.materials.append(mat_material_001)
me_cube_001.use_remesh_preserve_volume = False
me_cube_001.use_remesh_preserve_attributes = False
me_cube_001.use_mirror_vertex_groups = False
me_cube_001.update()

# ---- objects
ob_cube_009 = bpy.data.objects.new('Cube.009', me_cube_010)
ob_circle_008 = bpy.data.objects.new('Circle.008', me_circle_008)
ob_circle_007 = bpy.data.objects.new('Circle.007', me_circle_007)
ob_circle_006 = bpy.data.objects.new('Circle.006', me_circle_006)
ob_circle_005 = bpy.data.objects.new('Circle.005', me_circle_005)
ob_circle_004 = bpy.data.objects.new('Circle.004', me_circle_004)
ob_circle_003 = bpy.data.objects.new('Circle.003', me_circle_003)
ob_circle_002 = bpy.data.objects.new('Circle.002', me_circle_002)
ob_circle_001 = bpy.data.objects.new('Circle.001', me_circle_001)
ob_circle = bpy.data.objects.new('Circle', me_circle)
ob_lamp_001 = bpy.data.objects.new('Lamp.001', light_spot_001)
ob_cube_014 = bpy.data.objects.new('Cube.014', me_cube_020)
ob_cube_013 = bpy.data.objects.new('Cube.013', me_cube_019)
ob_cube_012 = bpy.data.objects.new('Cube.012', me_cube_018)
ob_cube_011 = bpy.data.objects.new('Cube.011', me_cube_016)
ob_cube_010 = bpy.data.objects.new('Cube.010', me_cube_015)
ob_plane_001 = bpy.data.objects.new('Plane.001', me_plane_001)
ob_plane = bpy.data.objects.new('Plane', me_plane)
ob_cube_008 = bpy.data.objects.new('Cube.008', me_cube_013)
ob_cube_007 = bpy.data.objects.new('Cube.007', me_cube_012)
ob_cube_006 = bpy.data.objects.new('Cube.006', me_cube_010)
ob_cube_005 = bpy.data.objects.new('Cube.005', me_cube_009)
ob_cube_004 = bpy.data.objects.new('Cube.004', me_cube_008)
ob_cube_003 = bpy.data.objects.new('Cube.003', me_cube_007)
ob_cube_002 = bpy.data.objects.new('Cube.002', me_cube_006)
ob_cube_001 = bpy.data.objects.new('Cube.001', me_cube_005)
ob_cube = bpy.data.objects.new('Cube', me_cube_001)
ob_camera = bpy.data.objects.new('Camera', cam_camera)

# ---- transforms, parenting, visibility, modifiers, constraints
ob_cube_009.location = (-2.075, 0.02149, 2.572)
ob_cube_009.rotation_euler = (1.484, 2.212e-16, 2.027e-16)
ob_cube_009.lock_rotations_4d = False
ob_cube_009.empty_display_type = 'ARROWS'
ob_cube_009.color = (0.0, 0.0, 0.0, 1.0)
ob_cube_009.lineart.crease_threshold = 0.0
ob_circle_008.location = (-1.946, -0.2372, 2.868)
ob_circle_008.rotation_euler = (-1.571, -1.571, 0.0)
ob_circle_008.lock_rotations_4d = False
ob_circle_008.empty_display_type = 'ARROWS'
ob_circle_008.color = (0.0, 0.0, 0.0, 1.0)
ob_circle_008.lineart.crease_threshold = 0.0
ob_circle_007.location = (-1.946, -0.2372, 3.043)
ob_circle_007.rotation_euler = (-1.571, -1.571, 0.0)
ob_circle_007.lock_rotations_4d = False
ob_circle_007.empty_display_type = 'ARROWS'
ob_circle_007.color = (0.0, 0.0, 0.0, 1.0)
ob_circle_007.lineart.crease_threshold = 0.0
ob_circle_006.location = (-1.943, 0.2561, 3.043)
ob_circle_006.rotation_euler = (1.571, -1.571, 0.0)
ob_circle_006.lock_rotations_4d = False
ob_circle_006.empty_display_type = 'ARROWS'
ob_circle_006.color = (0.0, 0.0, 0.0, 1.0)
ob_circle_006.lineart.crease_threshold = 0.0
ob_circle_005.location = (-1.943, 0.2561, 2.868)
ob_circle_005.rotation_euler = (1.571, -1.571, 0.0)
ob_circle_005.lock_rotations_4d = False
ob_circle_005.empty_display_type = 'ARROWS'
ob_circle_005.color = (0.0, 0.0, 0.0, 1.0)
ob_circle_005.lineart.crease_threshold = 0.0
ob_circle_004.location = (2.308, 0.2561, 2.868)
ob_circle_004.rotation_euler = (1.571, -1.571, 0.0)
ob_circle_004.lock_rotations_4d = False
ob_circle_004.empty_display_type = 'ARROWS'
ob_circle_004.color = (0.0, 0.0, 0.0, 1.0)
ob_circle_004.lineart.crease_threshold = 0.0
ob_circle_003.location = (2.308, 0.2561, 3.043)
ob_circle_003.rotation_euler = (1.571, -1.571, 0.0)
ob_circle_003.lock_rotations_4d = False
ob_circle_003.empty_display_type = 'ARROWS'
ob_circle_003.color = (0.0, 0.0, 0.0, 1.0)
ob_circle_003.lineart.crease_threshold = 0.0
ob_circle_002.location = (2.305, -0.2372, 3.043)
ob_circle_002.rotation_euler = (-1.571, -1.571, 0.0)
ob_circle_002.lock_rotations_4d = False
ob_circle_002.empty_display_type = 'ARROWS'
ob_circle_002.color = (0.0, 0.0, 0.0, 1.0)
ob_circle_002.lineart.crease_threshold = 0.0
ob_circle_001.location = (2.305, -0.2372, 2.868)
ob_circle_001.rotation_euler = (-1.571, -1.571, 0.0)
ob_circle_001.lock_rotations_4d = False
ob_circle_001.empty_display_type = 'ARROWS'
ob_circle_001.color = (0.0, 0.0, 0.0, 1.0)
ob_circle_001.lineart.crease_threshold = 0.0
ob_circle.location = (2.479, 0.004071, 2.558)
ob_circle.rotation_euler = (3.423e-08, -1.571, 0.0)
ob_circle.lock_rotations_4d = False
ob_circle.empty_display_type = 'ARROWS'
ob_circle.color = (0.0, 0.0, 0.0, 1.0)
ob_circle.lineart.crease_threshold = 0.0
ob_lamp_001.location = (5.092, -7.586, 16.32)
ob_lamp_001.rotation_euler = (0.6503, 0.05522, 0.5388)
ob_lamp_001.lock_rotations_4d = False
ob_lamp_001.empty_display_type = 'ARROWS'
ob_lamp_001.color = (0.0, 0.0, 0.0, 0.0)
ob_lamp_001.lineart.crease_threshold = 0.0
ob_cube_014.location = (-1.914, -0.4842, -0.124)
ob_cube_014.lock_rotations_4d = False
ob_cube_014.empty_display_type = 'ARROWS'
ob_cube_014.color = (0.0, 0.0, 0.0, 1.0)
ob_cube_014.lineart.crease_threshold = 0.0
ob_cube_013.location = (-1.914, -0.4842, -0.124)
ob_cube_013.lock_rotations_4d = False
ob_cube_013.empty_display_type = 'ARROWS'
ob_cube_013.color = (0.0, 0.0, 0.0, 1.0)
ob_cube_013.lineart.crease_threshold = 0.0
_m = ob_cube_013.modifiers.new('Mirror', 'MIRROR')
_m.use_axis = (True, True, False)
_m.use_mirror_vertex_groups = False
ob_cube_012.location = (2.208, -0.4842, -0.124)
ob_cube_012.lock_rotations_4d = False
ob_cube_012.empty_display_type = 'ARROWS'
ob_cube_012.color = (0.0, 0.0, 0.0, 1.0)
ob_cube_012.lineart.crease_threshold = 0.0
_m = ob_cube_012.modifiers.new('Mirror', 'MIRROR')
_m.use_axis = (True, True, False)
_m.use_mirror_vertex_groups = False
ob_cube_011.location = (2.208, -0.4842, -0.124)
ob_cube_011.lock_rotations_4d = False
ob_cube_011.empty_display_type = 'ARROWS'
ob_cube_011.color = (0.0, 0.0, 0.0, 1.0)
ob_cube_011.lineart.crease_threshold = 0.0
ob_cube_010.location = (1.196, 3.209, -1.688)
ob_cube_010.rotation_euler = (-1.571, -5.96e-08, 1.571)
ob_cube_010.lock_rotations_4d = False
ob_cube_010.empty_display_type = 'ARROWS'
ob_cube_010.color = (0.0, 0.0, 0.0, 1.0)
ob_cube_010.lineart.crease_threshold = 0.0
ob_plane_001.location = (-6.651, -1.503, -0.4112)
ob_plane_001.lock_rotations_4d = False
ob_plane_001.empty_display_type = 'ARROWS'
ob_plane_001.color = (0.0, 0.0, 0.0, 1.0)
ob_plane_001.lineart.crease_threshold = 0.0
ob_plane.location = (1.663, 3.038, 1.479)
ob_plane.rotation_euler = (1.658, 2.212e-16, 2.414e-16)
ob_plane.lock_rotations_4d = False
ob_plane.empty_display_type = 'ARROWS'
ob_plane.color = (0.0, 0.0, 0.0, 1.0)
ob_plane.lineart.crease_threshold = 0.0
ob_cube_008.location = (1.196, 2.82, 2.445)
ob_cube_008.rotation_euler = (-1.571, -1.484, 1.571)
ob_cube_008.lock_rotations_4d = False
ob_cube_008.empty_display_type = 'ARROWS'
ob_cube_008.color = (0.0, 0.0, 0.0, 1.0)
ob_cube_008.lineart.crease_threshold = 0.0
ob_cube_007.location = (1.196, -2.75, 2.93)
ob_cube_007.rotation_euler = (-1.571, -1.484, 1.571)
ob_cube_007.lock_rotations_4d = False
ob_cube_007.empty_display_type = 'ARROWS'
ob_cube_007.color = (0.0, 0.0, 0.0, 1.0)
ob_cube_007.lineart.crease_threshold = 0.0
ob_cube_006.location = (2.406, 0.02149, 2.572)
ob_cube_006.rotation_euler = (1.484, 2.212e-16, 2.027e-16)
ob_cube_006.lock_rotations_4d = False
ob_cube_006.empty_display_type = 'ARROWS'
ob_cube_006.color = (0.0, 0.0, 0.0, 1.0)
ob_cube_006.lineart.crease_threshold = 0.0
ob_cube_005.location = (-1.946, 0.009149, 1.538)
ob_cube_005.lock_rotations_4d = False
ob_cube_005.empty_display_type = 'ARROWS'
ob_cube_005.color = (0.0, 0.0, 0.0, 1.0)
ob_cube_005.lineart.crease_threshold = 0.0
ob_cube_004.location = (-1.946, 0.009149, 1.538)
ob_cube_004.lock_rotations_4d = False
ob_cube_004.empty_display_type = 'ARROWS'
ob_cube_004.color = (0.0, 0.0, 0.0, 1.0)
ob_cube_004.lineart.crease_threshold = 0.0
_m = ob_cube_004.modifiers.new('Mirror', 'MIRROR')
_m.use_axis = (False, True, False)
_m.use_mirror_vertex_groups = False
ob_cube_003.location = (2.305, 0.009149, 1.538)
ob_cube_003.lock_rotations_4d = False
ob_cube_003.empty_display_type = 'ARROWS'
ob_cube_003.color = (0.0, 0.0, 0.0, 1.0)
ob_cube_003.lineart.crease_threshold = 0.0
_m = ob_cube_003.modifiers.new('Mirror', 'MIRROR')
_m.use_axis = (False, True, False)
_m.use_mirror_vertex_groups = False
ob_cube_002.location = (1.196, 0.009149, 3.187)
ob_cube_002.rotation_euler = (3.423e-08, -1.571, 0.0)
ob_cube_002.lock_rotations_4d = False
ob_cube_002.empty_display_type = 'ARROWS'
ob_cube_002.color = (0.0, 0.0, 0.0, 1.0)
ob_cube_002.lineart.crease_threshold = 0.0
ob_cube_001.location = (2.305, 0.009149, 1.538)
ob_cube_001.lock_rotations_4d = False
ob_cube_001.empty_display_type = 'ARROWS'
ob_cube_001.color = (0.0, 0.0, 0.0, 1.0)
ob_cube_001.lineart.crease_threshold = 0.0
ob_cube.location = (0.0, -0.4799, 0.0)
ob_cube.lock_rotations_4d = False
ob_cube.empty_display_type = 'ARROWS'
ob_cube.color = (0.0, 0.0, 0.0, 1.0)
ob_cube.lineart.crease_threshold = 0.0
_m = ob_cube.modifiers.new('Auto Smooth', 'NODES')
_m.node_group = ng_auto_smooth
_gi = [s.identifier for s in ng_auto_smooth.interface.items_tree if s.item_type == 'SOCKET' and s.in_out == 'INPUT']
_m[_gi[1]] = 0.5236  # Angle
ob_camera.location = (9.441, -8.166, 6.179)
ob_camera.rotation_euler = (1.109, 0.01082, 0.8149)
ob_camera.lock_rotations_4d = False
ob_camera.empty_display_type = 'ARROWS'
ob_camera.color = (0.0, 0.0, 0.0, 0.0)
ob_camera.display_type = 'WIRE'
ob_camera.lineart.crease_threshold = 0.0

# ---- collection membership
col_collection_1.objects.link(ob_cube_009)
col_collection_1.objects.link(ob_circle_008)
col_collection_1.objects.link(ob_circle_007)
col_collection_1.objects.link(ob_circle_006)
col_collection_1.objects.link(ob_circle_005)
col_collection_1.objects.link(ob_circle_004)
col_collection_1.objects.link(ob_circle_003)
col_collection_1.objects.link(ob_circle_002)
col_collection_1.objects.link(ob_circle_001)
col_collection_1.objects.link(ob_circle)
col_collection_1.objects.link(ob_lamp_001)
col_collection_1.objects.link(ob_cube_014)
col_collection_1.objects.link(ob_cube_013)
col_collection_1.objects.link(ob_cube_012)
col_collection_1.objects.link(ob_cube_011)
col_collection_1.objects.link(ob_cube_010)
col_collection_1.objects.link(ob_plane_001)
col_collection_1.objects.link(ob_plane)
col_collection_1.objects.link(ob_cube_008)
col_collection_1.objects.link(ob_cube_007)
col_collection_1.objects.link(ob_cube_006)
col_collection_1.objects.link(ob_cube_005)
col_collection_1.objects.link(ob_cube_004)
col_collection_1.objects.link(ob_cube_003)
col_collection_1.objects.link(ob_cube_002)
col_collection_1.objects.link(ob_cube_001)
col_collection_1.objects.link(ob_cube)
col_collection_1.objects.link(ob_camera)

# ---- scene / render settings (as saved in the file)
scene.camera = ob_camera
scene.frame_start = 1; scene.frame_end = 250; scene.frame_set(1)
scene.render.engine = 'BLENDER_EEVEE_NEXT'
scene.render.image_settings.file_format = 'JPEG'
scene.render.image_settings.color_mode = 'RGB'
scene.render.image_settings.compression = 90
scene.render.resolution_x = 800
scene.render.resolution_y = 600
scene.render.pixel_aspect_x = 100.0
scene.render.pixel_aspect_y = 100.0
scene.render.fps = 25
scene.render.dither_intensity = 0.0
scene.render.use_compositing = False
scene.render.use_sequencer = False
scene.render.bake_margin = 2
scene.render.bake_bias = 0.0
scene.render.use_stamp_time = False
scene.render.use_stamp_date = False
scene.render.use_stamp_frame = False
scene.render.use_stamp_camera = False
scene.render.use_stamp_scene = False
scene.render.use_stamp_filename = False
scene.render.use_stamp_render_time = False
scene.render.stamp_font_size = 0
scene.cycles.use_denoising = False
scene.cycles.samples = 10
scene.cycles.sampling_pattern = 'TABULATED_SOBOL'
scene.cycles.light_sampling_threshold = 0.0
scene.cycles.use_adaptive_sampling = False
scene.cycles.use_light_tree = False
scene.cycles.blur_glossy = 0.0
scene.cycles.volume_bounces = 1
scene.cycles.pixel_filter_type = 'GAUSSIAN'
scene.cycles.sample_clamp_indirect = 0.0
scene.view_settings.view_transform = 'Raw'
bpy.context.view_layer.update()
